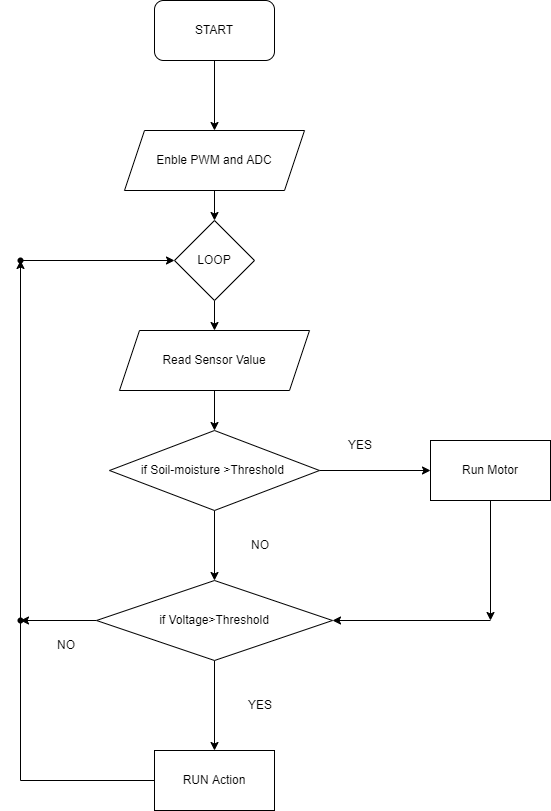

The diagram above was exported from draw.io. Its source (the exported page's mxGraphModel, read from the mxfile embedded in the PNG):
<mxGraphModel dx="1063" dy="530" grid="1" gridSize="10" guides="1" tooltips="1" connect="1" arrows="1" fold="1" page="1" pageScale="1" pageWidth="827" pageHeight="1169" math="0" shadow="0">
  <root>
    <mxCell id="WIyWlLk6GJQsqaUBKTNV-0" />
    <mxCell id="WIyWlLk6GJQsqaUBKTNV-1" parent="WIyWlLk6GJQsqaUBKTNV-0" />
    <mxCell id="2BEyhJ_aNnZMviATCXZz-7" value="" style="edgeStyle=orthogonalEdgeStyle;rounded=0;orthogonalLoop=1;jettySize=auto;html=1;" edge="1" parent="WIyWlLk6GJQsqaUBKTNV-1" target="2BEyhJ_aNnZMviATCXZz-5">
      <mxGeometry relative="1" as="geometry">
        <mxPoint x="414.0000000000002" y="140" as="sourcePoint" />
      </mxGeometry>
    </mxCell>
    <mxCell id="2BEyhJ_aNnZMviATCXZz-14" value="" style="edgeStyle=orthogonalEdgeStyle;rounded=0;orthogonalLoop=1;jettySize=auto;html=1;" edge="1" parent="WIyWlLk6GJQsqaUBKTNV-1" source="2BEyhJ_aNnZMviATCXZz-4" target="2BEyhJ_aNnZMviATCXZz-13">
      <mxGeometry relative="1" as="geometry" />
    </mxCell>
    <mxCell id="2BEyhJ_aNnZMviATCXZz-24" value="" style="edgeStyle=orthogonalEdgeStyle;rounded=0;orthogonalLoop=1;jettySize=auto;html=1;" edge="1" parent="WIyWlLk6GJQsqaUBKTNV-1" source="2BEyhJ_aNnZMviATCXZz-4" target="2BEyhJ_aNnZMviATCXZz-22">
      <mxGeometry relative="1" as="geometry" />
    </mxCell>
    <mxCell id="2BEyhJ_aNnZMviATCXZz-4" value="if Soil-moisture &amp;gt;Threshold&amp;nbsp;" style="rhombus;whiteSpace=wrap;html=1;" vertex="1" parent="WIyWlLk6GJQsqaUBKTNV-1">
      <mxGeometry x="309" y="510" width="210" height="80" as="geometry" />
    </mxCell>
    <mxCell id="2BEyhJ_aNnZMviATCXZz-10" value="" style="edgeStyle=orthogonalEdgeStyle;rounded=0;orthogonalLoop=1;jettySize=auto;html=1;" edge="1" parent="WIyWlLk6GJQsqaUBKTNV-1" source="2BEyhJ_aNnZMviATCXZz-5" target="2BEyhJ_aNnZMviATCXZz-8">
      <mxGeometry relative="1" as="geometry" />
    </mxCell>
    <mxCell id="2BEyhJ_aNnZMviATCXZz-5" value="Enble PWM and ADC" style="shape=parallelogram;perimeter=parallelogramPerimeter;whiteSpace=wrap;html=1;fixedSize=1;" vertex="1" parent="WIyWlLk6GJQsqaUBKTNV-1">
      <mxGeometry x="324" y="210" width="180" height="60" as="geometry" />
    </mxCell>
    <mxCell id="2BEyhJ_aNnZMviATCXZz-11" value="" style="edgeStyle=orthogonalEdgeStyle;rounded=0;orthogonalLoop=1;jettySize=auto;html=1;" edge="1" parent="WIyWlLk6GJQsqaUBKTNV-1" source="2BEyhJ_aNnZMviATCXZz-8" target="2BEyhJ_aNnZMviATCXZz-9">
      <mxGeometry relative="1" as="geometry" />
    </mxCell>
    <mxCell id="2BEyhJ_aNnZMviATCXZz-8" value="LOOP" style="rhombus;whiteSpace=wrap;html=1;" vertex="1" parent="WIyWlLk6GJQsqaUBKTNV-1">
      <mxGeometry x="374" y="300" width="80" height="80" as="geometry" />
    </mxCell>
    <mxCell id="2BEyhJ_aNnZMviATCXZz-12" value="" style="edgeStyle=orthogonalEdgeStyle;rounded=0;orthogonalLoop=1;jettySize=auto;html=1;" edge="1" parent="WIyWlLk6GJQsqaUBKTNV-1" source="2BEyhJ_aNnZMviATCXZz-9" target="2BEyhJ_aNnZMviATCXZz-4">
      <mxGeometry relative="1" as="geometry" />
    </mxCell>
    <mxCell id="2BEyhJ_aNnZMviATCXZz-9" value="Read Sensor Value" style="shape=parallelogram;perimeter=parallelogramPerimeter;whiteSpace=wrap;html=1;fixedSize=1;" vertex="1" parent="WIyWlLk6GJQsqaUBKTNV-1">
      <mxGeometry x="319" y="410" width="190" height="60" as="geometry" />
    </mxCell>
    <mxCell id="2BEyhJ_aNnZMviATCXZz-21" value="" style="edgeStyle=orthogonalEdgeStyle;rounded=0;orthogonalLoop=1;jettySize=auto;html=1;" edge="1" parent="WIyWlLk6GJQsqaUBKTNV-1" source="2BEyhJ_aNnZMviATCXZz-13">
      <mxGeometry relative="1" as="geometry">
        <mxPoint x="690" y="700" as="targetPoint" />
      </mxGeometry>
    </mxCell>
    <mxCell id="2BEyhJ_aNnZMviATCXZz-13" value="Run Motor" style="rounded=0;whiteSpace=wrap;html=1;" vertex="1" parent="WIyWlLk6GJQsqaUBKTNV-1">
      <mxGeometry x="630" y="520" width="120" height="60" as="geometry" />
    </mxCell>
    <mxCell id="2BEyhJ_aNnZMviATCXZz-23" value="" style="edgeStyle=orthogonalEdgeStyle;rounded=0;orthogonalLoop=1;jettySize=auto;html=1;" edge="1" parent="WIyWlLk6GJQsqaUBKTNV-1" target="2BEyhJ_aNnZMviATCXZz-22">
      <mxGeometry relative="1" as="geometry">
        <mxPoint x="690" y="700" as="sourcePoint" />
      </mxGeometry>
    </mxCell>
    <mxCell id="2BEyhJ_aNnZMviATCXZz-26" value="" style="edgeStyle=orthogonalEdgeStyle;rounded=0;orthogonalLoop=1;jettySize=auto;html=1;" edge="1" parent="WIyWlLk6GJQsqaUBKTNV-1" source="2BEyhJ_aNnZMviATCXZz-22" target="2BEyhJ_aNnZMviATCXZz-25">
      <mxGeometry relative="1" as="geometry" />
    </mxCell>
    <mxCell id="2BEyhJ_aNnZMviATCXZz-37" value="" style="edgeStyle=orthogonalEdgeStyle;rounded=0;orthogonalLoop=1;jettySize=auto;html=1;fontColor=none;" edge="1" parent="WIyWlLk6GJQsqaUBKTNV-1" source="2BEyhJ_aNnZMviATCXZz-22" target="2BEyhJ_aNnZMviATCXZz-36">
      <mxGeometry relative="1" as="geometry" />
    </mxCell>
    <mxCell id="2BEyhJ_aNnZMviATCXZz-22" value="if Voltage&amp;gt;Threshold" style="rhombus;whiteSpace=wrap;html=1;sketch=0;rounded=0;" vertex="1" parent="WIyWlLk6GJQsqaUBKTNV-1">
      <mxGeometry x="296" y="660" width="236" height="80" as="geometry" />
    </mxCell>
    <mxCell id="2BEyhJ_aNnZMviATCXZz-31" value="" style="edgeStyle=orthogonalEdgeStyle;rounded=0;orthogonalLoop=1;jettySize=auto;html=1;startArrow=none;" edge="1" parent="WIyWlLk6GJQsqaUBKTNV-1" source="2BEyhJ_aNnZMviATCXZz-36" target="2BEyhJ_aNnZMviATCXZz-30">
      <mxGeometry relative="1" as="geometry">
        <Array as="points" />
      </mxGeometry>
    </mxCell>
    <mxCell id="2BEyhJ_aNnZMviATCXZz-25" value="RUN Action" style="whiteSpace=wrap;html=1;sketch=0;rounded=0;" vertex="1" parent="WIyWlLk6GJQsqaUBKTNV-1">
      <mxGeometry x="354" y="830" width="120" height="60" as="geometry" />
    </mxCell>
    <mxCell id="2BEyhJ_aNnZMviATCXZz-32" value="" style="edgeStyle=orthogonalEdgeStyle;rounded=0;orthogonalLoop=1;jettySize=auto;html=1;" edge="1" parent="WIyWlLk6GJQsqaUBKTNV-1" source="2BEyhJ_aNnZMviATCXZz-30" target="2BEyhJ_aNnZMviATCXZz-8">
      <mxGeometry relative="1" as="geometry" />
    </mxCell>
    <mxCell id="2BEyhJ_aNnZMviATCXZz-30" value="" style="shape=waypoint;sketch=0;size=6;pointerEvents=1;points=[];fillColor=default;resizable=0;rotatable=0;perimeter=centerPerimeter;snapToPoint=1;rounded=0;" vertex="1" parent="WIyWlLk6GJQsqaUBKTNV-1">
      <mxGeometry x="200" y="320" width="40" height="40" as="geometry" />
    </mxCell>
    <mxCell id="2BEyhJ_aNnZMviATCXZz-33" value="START" style="rounded=1;whiteSpace=wrap;html=1;fontColor=none;" vertex="1" parent="WIyWlLk6GJQsqaUBKTNV-1">
      <mxGeometry x="354" y="80" width="120" height="60" as="geometry" />
    </mxCell>
    <mxCell id="2BEyhJ_aNnZMviATCXZz-34" value="YES" style="text;html=1;strokeColor=none;fillColor=none;align=center;verticalAlign=middle;whiteSpace=wrap;rounded=0;fontColor=none;" vertex="1" parent="WIyWlLk6GJQsqaUBKTNV-1">
      <mxGeometry x="530" y="510" width="60" height="30" as="geometry" />
    </mxCell>
    <mxCell id="2BEyhJ_aNnZMviATCXZz-35" value="YES" style="text;html=1;strokeColor=none;fillColor=none;align=center;verticalAlign=middle;whiteSpace=wrap;rounded=0;fontColor=none;" vertex="1" parent="WIyWlLk6GJQsqaUBKTNV-1">
      <mxGeometry x="430" y="770" width="60" height="30" as="geometry" />
    </mxCell>
    <mxCell id="2BEyhJ_aNnZMviATCXZz-36" value="" style="shape=waypoint;sketch=0;size=6;pointerEvents=1;points=[];fillColor=default;resizable=0;rotatable=0;perimeter=centerPerimeter;snapToPoint=1;rounded=0;" vertex="1" parent="WIyWlLk6GJQsqaUBKTNV-1">
      <mxGeometry x="200" y="680" width="40" height="40" as="geometry" />
    </mxCell>
    <mxCell id="2BEyhJ_aNnZMviATCXZz-38" value="" style="edgeStyle=orthogonalEdgeStyle;rounded=0;orthogonalLoop=1;jettySize=auto;html=1;endArrow=none;" edge="1" parent="WIyWlLk6GJQsqaUBKTNV-1" source="2BEyhJ_aNnZMviATCXZz-25" target="2BEyhJ_aNnZMviATCXZz-36">
      <mxGeometry relative="1" as="geometry">
        <mxPoint x="354" y="860" as="sourcePoint" />
        <mxPoint x="220" y="340" as="targetPoint" />
        <Array as="points">
          <mxPoint x="220" y="860" />
          <mxPoint x="220" y="340" />
        </Array>
      </mxGeometry>
    </mxCell>
    <mxCell id="2BEyhJ_aNnZMviATCXZz-39" value="NO" style="text;html=1;strokeColor=none;fillColor=none;align=center;verticalAlign=middle;whiteSpace=wrap;rounded=0;fontColor=none;" vertex="1" parent="WIyWlLk6GJQsqaUBKTNV-1">
      <mxGeometry x="236" y="710" width="60" height="30" as="geometry" />
    </mxCell>
    <mxCell id="2BEyhJ_aNnZMviATCXZz-40" value="NO" style="text;html=1;strokeColor=none;fillColor=none;align=center;verticalAlign=middle;whiteSpace=wrap;rounded=0;fontColor=none;" vertex="1" parent="WIyWlLk6GJQsqaUBKTNV-1">
      <mxGeometry x="430" y="610" width="60" height="30" as="geometry" />
    </mxCell>
  </root>
</mxGraphModel>